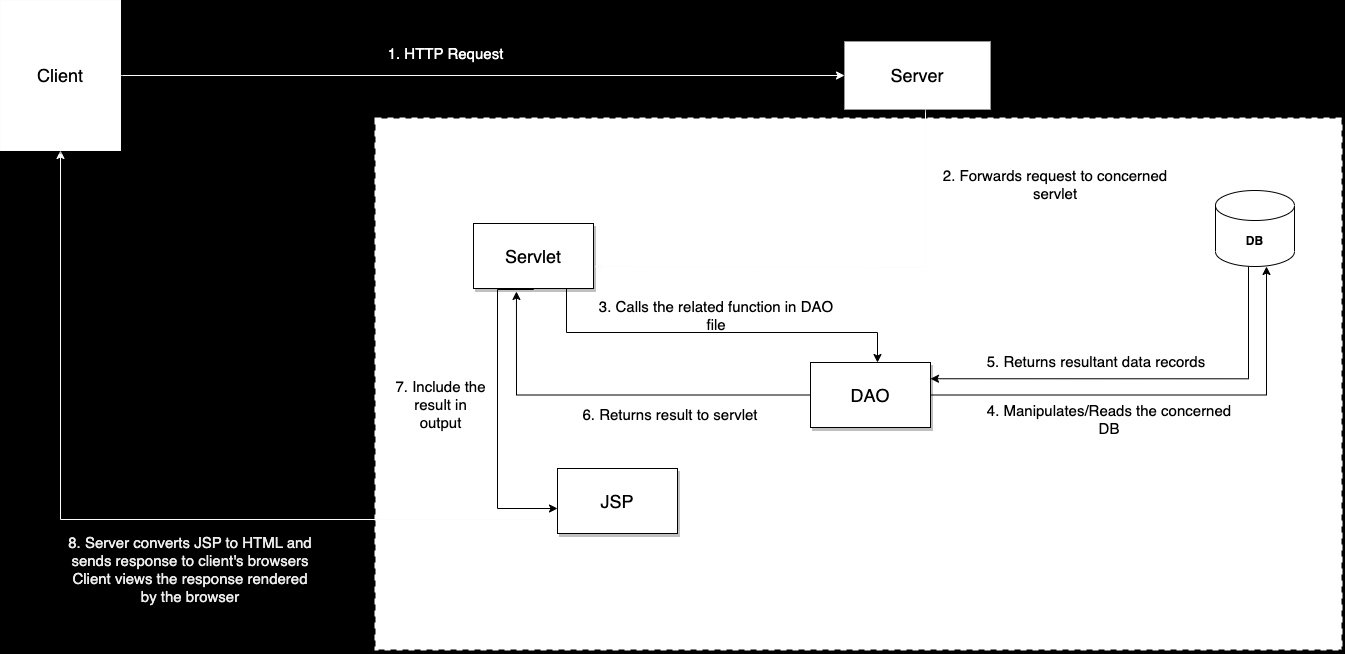

The diagram above was exported from draw.io. Its source (the exported page's mxGraphModel, read from the mxfile embedded in the PNG):
<mxGraphModel dx="2074" dy="1099" grid="0" gridSize="10" guides="1" tooltips="1" connect="1" arrows="1" fold="1" page="1" pageScale="1.5" pageWidth="1169" pageHeight="826" background="#000000" math="0" shadow="0">
  <root>
    <mxCell id="0" style=";html=1;" />
    <mxCell id="1" style=";html=1;" parent="0" />
    <mxCell id="3a17f1ce550125da-1" value="" style="whiteSpace=wrap;html=1;shadow=1;fontSize=20;strokeWidth=2;dashed=1;align=left;strokeColor=#fcfcfc;" parent="1" vertex="1">
      <mxGeometry x="446" y="235" width="966" height="531" as="geometry" />
    </mxCell>
    <mxCell id="oO0Deu6QNRR1I715tv1n-11" style="edgeStyle=orthogonalEdgeStyle;rounded=0;orthogonalLoop=1;jettySize=auto;html=1;strokeColor=#000000;" parent="1" source="3a17f1ce550125da-4" target="3a17f1ce550125da-6" edge="1">
      <mxGeometry relative="1" as="geometry">
        <Array as="points">
          <mxPoint x="637" y="449" />
          <mxPoint x="948" y="449" />
        </Array>
      </mxGeometry>
    </mxCell>
    <mxCell id="oO0Deu6QNRR1I715tv1n-16" style="edgeStyle=orthogonalEdgeStyle;rounded=0;orthogonalLoop=1;jettySize=auto;html=1;exitX=0.5;exitY=1;exitDx=0;exitDy=0;strokeColor=#000000;" parent="1" source="3a17f1ce550125da-4" target="3a17f1ce550125da-7" edge="1">
      <mxGeometry relative="1" as="geometry">
        <Array as="points">
          <mxPoint x="604" y="406" />
          <mxPoint x="568" y="406" />
          <mxPoint x="568" y="625" />
        </Array>
      </mxGeometry>
    </mxCell>
    <mxCell id="3a17f1ce550125da-4" value="Servlet" style="whiteSpace=wrap;html=1;shadow=1;fontSize=18;strokeColor=#000000;" parent="1" vertex="1">
      <mxGeometry x="544" y="340" width="120" height="65" as="geometry" />
    </mxCell>
    <mxCell id="oO0Deu6QNRR1I715tv1n-15" style="edgeStyle=orthogonalEdgeStyle;rounded=0;orthogonalLoop=1;jettySize=auto;html=1;strokeColor=#000000;" parent="1" source="3a17f1ce550125da-6" target="oO0Deu6QNRR1I715tv1n-1" edge="1">
      <mxGeometry relative="1" as="geometry">
        <Array as="points">
          <mxPoint x="1337" y="512" />
        </Array>
      </mxGeometry>
    </mxCell>
    <mxCell id="oO0Deu6QNRR1I715tv1n-36" style="edgeStyle=orthogonalEdgeStyle;rounded=0;orthogonalLoop=1;jettySize=auto;html=1;entryX=0.358;entryY=1.046;entryDx=0;entryDy=0;entryPerimeter=0;fontSize=15;strokeColor=#000000;" parent="1" source="3a17f1ce550125da-6" target="3a17f1ce550125da-4" edge="1">
      <mxGeometry relative="1" as="geometry" />
    </mxCell>
    <mxCell id="3a17f1ce550125da-6" value="DAO" style="whiteSpace=wrap;html=1;shadow=1;fontSize=18;strokeColor=#000000;" parent="1" vertex="1">
      <mxGeometry x="881" y="479" width="120" height="65" as="geometry" />
    </mxCell>
    <mxCell id="oO0Deu6QNRR1I715tv1n-18" style="edgeStyle=orthogonalEdgeStyle;rounded=0;orthogonalLoop=1;jettySize=auto;html=1;strokeColor=#fcfcfc;" parent="1" source="3a17f1ce550125da-7" target="3a17f1ce550125da-8" edge="1">
      <mxGeometry relative="1" as="geometry">
        <Array as="points">
          <mxPoint x="131" y="636" />
        </Array>
      </mxGeometry>
    </mxCell>
    <mxCell id="3a17f1ce550125da-7" value="JSP" style="whiteSpace=wrap;html=1;shadow=1;fontSize=18;strokeColor=#000000;" parent="1" vertex="1">
      <mxGeometry x="628" y="585" width="120" height="65" as="geometry" />
    </mxCell>
    <mxCell id="oO0Deu6QNRR1I715tv1n-8" style="edgeStyle=orthogonalEdgeStyle;rounded=0;orthogonalLoop=1;jettySize=auto;html=1;strokeColor=#fcfcfc;" parent="1" source="3a17f1ce550125da-8" target="oO0Deu6QNRR1I715tv1n-2" edge="1">
      <mxGeometry relative="1" as="geometry" />
    </mxCell>
    <mxCell id="3a17f1ce550125da-8" value="Client" style="whiteSpace=wrap;html=1;shadow=1;fontSize=18;strokeColor=#fcfcfc;" parent="1" vertex="1">
      <mxGeometry x="71" y="117" width="120" height="150" as="geometry" />
    </mxCell>
    <mxCell id="oO0Deu6QNRR1I715tv1n-32" style="edgeStyle=orthogonalEdgeStyle;rounded=0;orthogonalLoop=1;jettySize=auto;html=1;entryX=1;entryY=0.25;entryDx=0;entryDy=0;fontSize=15;strokeColor=#000000;" parent="1" source="oO0Deu6QNRR1I715tv1n-1" target="3a17f1ce550125da-6" edge="1">
      <mxGeometry relative="1" as="geometry">
        <Array as="points">
          <mxPoint x="1319" y="495" />
        </Array>
      </mxGeometry>
    </mxCell>
    <mxCell id="oO0Deu6QNRR1I715tv1n-1" value="&lt;b&gt;DB&lt;/b&gt;" style="shape=cylinder3;whiteSpace=wrap;html=1;boundedLbl=1;backgroundOutline=1;size=15;strokeColor=#000000;" parent="1" vertex="1">
      <mxGeometry x="1286" y="307" width="79" height="76" as="geometry" />
    </mxCell>
    <mxCell id="oO0Deu6QNRR1I715tv1n-9" style="edgeStyle=orthogonalEdgeStyle;rounded=0;orthogonalLoop=1;jettySize=auto;html=1;entryX=1.008;entryY=0.662;entryDx=0;entryDy=0;entryPerimeter=0;strokeColor=#fcfcfc;" parent="1" source="oO0Deu6QNRR1I715tv1n-2" target="3a17f1ce550125da-4" edge="1">
      <mxGeometry relative="1" as="geometry">
        <Array as="points">
          <mxPoint x="996" y="384" />
        </Array>
      </mxGeometry>
    </mxCell>
    <mxCell id="oO0Deu6QNRR1I715tv1n-2" value="Server" style="whiteSpace=wrap;html=1;shadow=1;fontSize=18;strokeWidth=0;strokeColor=#fcfcfc;" parent="1" vertex="1">
      <mxGeometry x="915" y="158" width="146" height="68" as="geometry" />
    </mxCell>
    <mxCell id="oO0Deu6QNRR1I715tv1n-25" value="&lt;font style=&quot;font-size: 15px;&quot;&gt;1. HTTP Request&lt;/font&gt;" style="text;html=1;align=center;verticalAlign=middle;whiteSpace=wrap;rounded=0;labelBackgroundColor=none;strokeWidth=0;fontSize=18;strokeColor=none;fontColor=#FFFFFF;" parent="1" vertex="1">
      <mxGeometry x="430" y="154" width="173" height="30" as="geometry" />
    </mxCell>
    <mxCell id="oO0Deu6QNRR1I715tv1n-26" style="edgeStyle=orthogonalEdgeStyle;rounded=0;orthogonalLoop=1;jettySize=auto;html=1;exitX=0.5;exitY=1;exitDx=0;exitDy=0;strokeColor=#fcfcfc;" parent="1" source="oO0Deu6QNRR1I715tv1n-25" target="oO0Deu6QNRR1I715tv1n-25" edge="1">
      <mxGeometry relative="1" as="geometry" />
    </mxCell>
    <mxCell id="oO0Deu6QNRR1I715tv1n-28" value="&lt;font style=&quot;font-size: 15px;&quot;&gt;2. Forwards request to concerned servlet&lt;/font&gt;" style="text;html=1;align=center;verticalAlign=middle;whiteSpace=wrap;rounded=0;labelBackgroundColor=none;strokeWidth=0;fontSize=15;strokeColor=none;" parent="1" vertex="1">
      <mxGeometry x="1001" y="286" width="250" height="30" as="geometry" />
    </mxCell>
    <mxCell id="oO0Deu6QNRR1I715tv1n-29" value="3. Calls the related function in DAO file" style="text;align=center;verticalAlign=middle;whiteSpace=wrap;rounded=0;labelBackgroundColor=none;strokeWidth=0;fontSize=15;labelBorderColor=none;strokeColor=none;" parent="1" vertex="1">
      <mxGeometry x="662" y="417" width="250" height="30" as="geometry" />
    </mxCell>
    <mxCell id="oO0Deu6QNRR1I715tv1n-30" value="4. Manipulates/Reads the concerned DB" style="text;align=center;verticalAlign=middle;whiteSpace=wrap;rounded=0;labelBackgroundColor=none;strokeWidth=0;fontSize=15;labelBorderColor=none;strokeColor=none;" parent="1" vertex="1">
      <mxGeometry x="1055" y="521" width="250" height="30" as="geometry" />
    </mxCell>
    <mxCell id="oO0Deu6QNRR1I715tv1n-34" value="5. Returns resultant data records" style="text;align=center;verticalAlign=middle;whiteSpace=wrap;rounded=0;labelBackgroundColor=none;strokeWidth=0;fontSize=15;labelBorderColor=none;strokeColor=none;" parent="1" vertex="1">
      <mxGeometry x="1042" y="463" width="250" height="30" as="geometry" />
    </mxCell>
    <mxCell id="oO0Deu6QNRR1I715tv1n-37" value="6. Returns result to servlet" style="text;align=center;verticalAlign=middle;whiteSpace=wrap;rounded=0;labelBackgroundColor=none;strokeWidth=0;fontSize=15;labelBorderColor=none;strokeColor=none;" parent="1" vertex="1">
      <mxGeometry x="616" y="516" width="250" height="30" as="geometry" />
    </mxCell>
    <mxCell id="oO0Deu6QNRR1I715tv1n-39" value="7. Include the result in output" style="text;align=center;verticalAlign=middle;whiteSpace=wrap;rounded=0;labelBackgroundColor=none;strokeWidth=0;fontSize=15;labelBorderColor=none;strokeColor=none;" parent="1" vertex="1">
      <mxGeometry x="462" y="449" width="99" height="143" as="geometry" />
    </mxCell>
    <mxCell id="oO0Deu6QNRR1I715tv1n-40" value="8. Server converts JSP to HTML and sends response to client's browsers&#10;Client views the response rendered by the browser&#10;" style="text;align=center;verticalAlign=middle;whiteSpace=wrap;rounded=0;labelBackgroundColor=none;strokeWidth=0;fontSize=15;labelBorderColor=none;strokeColor=#000000;fontColor=#ededed;" parent="1" vertex="1">
      <mxGeometry x="136" y="680" width="250" height="30" as="geometry" />
    </mxCell>
  </root>
</mxGraphModel>